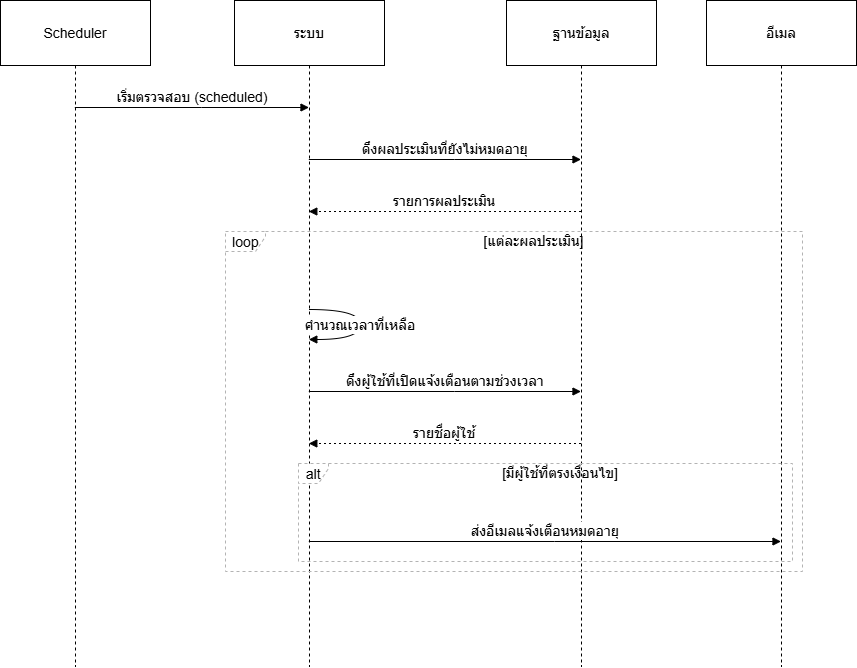

The diagram above was exported from draw.io. Its source (the exported page's mxGraphModel, read from the mxfile embedded in the PNG):
<mxGraphModel dx="1678" dy="874" grid="1" gridSize="10" guides="1" tooltips="1" connect="1" arrows="1" fold="1" page="1" pageScale="1" pageWidth="850" pageHeight="1100" math="0" shadow="0">
  <root>
    <mxCell id="0" />
    <mxCell id="1" parent="0" />
    <mxCell id="BZO9qjG_skwUZRSyh05o-1" parent="1" style="shape=umlLifeline;perimeter=lifelinePerimeter;whiteSpace=wrap;container=1;dropTarget=0;collapsible=0;recursiveResize=0;outlineConnect=0;portConstraint=eastwest;newEdgeStyle={&quot;edgeStyle&quot;:&quot;elbowEdgeStyle&quot;,&quot;elbow&quot;:&quot;vertical&quot;,&quot;curved&quot;:0,&quot;rounded&quot;:0};size=65;fontSize=14;" value="Scheduler" vertex="1">
      <mxGeometry height="666" width="150" x="20" y="20" as="geometry" />
    </mxCell>
    <mxCell id="BZO9qjG_skwUZRSyh05o-2" parent="1" style="shape=umlLifeline;perimeter=lifelinePerimeter;whiteSpace=wrap;container=1;dropTarget=0;collapsible=0;recursiveResize=0;outlineConnect=0;portConstraint=eastwest;newEdgeStyle={&quot;edgeStyle&quot;:&quot;elbowEdgeStyle&quot;,&quot;elbow&quot;:&quot;vertical&quot;,&quot;curved&quot;:0,&quot;rounded&quot;:0};size=65;fontSize=14;" value="ระบบ" vertex="1">
      <mxGeometry height="666" width="150" x="254" y="20" as="geometry" />
    </mxCell>
    <mxCell id="BZO9qjG_skwUZRSyh05o-3" parent="1" style="shape=umlLifeline;perimeter=lifelinePerimeter;whiteSpace=wrap;container=1;dropTarget=0;collapsible=0;recursiveResize=0;outlineConnect=0;portConstraint=eastwest;newEdgeStyle={&quot;edgeStyle&quot;:&quot;elbowEdgeStyle&quot;,&quot;elbow&quot;:&quot;vertical&quot;,&quot;curved&quot;:0,&quot;rounded&quot;:0};size=65;fontSize=14;" value="ฐานข้อมูล" vertex="1">
      <mxGeometry height="666" width="150" x="526" y="20" as="geometry" />
    </mxCell>
    <mxCell id="BZO9qjG_skwUZRSyh05o-4" parent="1" style="shape=umlLifeline;perimeter=lifelinePerimeter;whiteSpace=wrap;container=1;dropTarget=0;collapsible=0;recursiveResize=0;outlineConnect=0;portConstraint=eastwest;newEdgeStyle={&quot;edgeStyle&quot;:&quot;elbowEdgeStyle&quot;,&quot;elbow&quot;:&quot;vertical&quot;,&quot;curved&quot;:0,&quot;rounded&quot;:0};size=65;fontSize=14;" value="อีเมล" vertex="1">
      <mxGeometry height="666" width="150" x="726" y="20" as="geometry" />
    </mxCell>
    <mxCell id="BZO9qjG_skwUZRSyh05o-5" parent="1" style="shape=umlFrame;dashed=1;pointerEvents=0;dropTarget=0;strokeColor=#B3B3B3;height=20;width=30;fontSize=14;" value="alt" vertex="1">
      <mxGeometry height="98" width="494" x="318" y="483" as="geometry" />
    </mxCell>
    <mxCell id="BZO9qjG_skwUZRSyh05o-6" parent="BZO9qjG_skwUZRSyh05o-5" style="text;strokeColor=none;fillColor=none;align=center;verticalAlign=middle;whiteSpace=wrap;fontSize=14;" value="[มีผู้ใช้ที่ตรงเงื่อนไข]" vertex="1">
      <mxGeometry height="20" width="464" x="30" as="geometry" />
    </mxCell>
    <mxCell id="BZO9qjG_skwUZRSyh05o-7" parent="1" style="shape=umlFrame;dashed=1;pointerEvents=0;dropTarget=0;strokeColor=#B3B3B3;height=20;width=40;fontSize=14;" value="loop" vertex="1">
      <mxGeometry height="340" width="577" x="245" y="251" as="geometry" />
    </mxCell>
    <mxCell id="BZO9qjG_skwUZRSyh05o-8" parent="BZO9qjG_skwUZRSyh05o-7" style="text;strokeColor=none;fillColor=none;align=center;verticalAlign=middle;whiteSpace=wrap;fontSize=14;" value="[แต่ละผลประเมิน]" vertex="1">
      <mxGeometry height="20" width="537" x="40" as="geometry" />
    </mxCell>
    <mxCell id="BZO9qjG_skwUZRSyh05o-9" edge="1" parent="1" source="BZO9qjG_skwUZRSyh05o-1" style="verticalAlign=bottom;edgeStyle=elbowEdgeStyle;elbow=vertical;curved=0;rounded=0;endArrow=block;fontSize=14;" target="BZO9qjG_skwUZRSyh05o-2" value="เริ่มตรวจสอบ (scheduled)">
      <mxGeometry relative="1" as="geometry">
        <Array as="points">
          <mxPoint x="221" y="127" />
        </Array>
      </mxGeometry>
    </mxCell>
    <mxCell id="BZO9qjG_skwUZRSyh05o-10" edge="1" parent="1" source="BZO9qjG_skwUZRSyh05o-2" style="verticalAlign=bottom;edgeStyle=elbowEdgeStyle;elbow=vertical;curved=0;rounded=0;endArrow=block;fontSize=14;" target="BZO9qjG_skwUZRSyh05o-3" value="ดึงผลประเมินที่ยังไม่หมดอายุ">
      <mxGeometry relative="1" as="geometry">
        <Array as="points">
          <mxPoint x="474" y="179" />
        </Array>
      </mxGeometry>
    </mxCell>
    <mxCell id="BZO9qjG_skwUZRSyh05o-11" edge="1" parent="1" source="BZO9qjG_skwUZRSyh05o-3" style="verticalAlign=bottom;edgeStyle=elbowEdgeStyle;elbow=vertical;curved=0;rounded=0;dashed=1;dashPattern=2 3;endArrow=block;fontSize=14;" target="BZO9qjG_skwUZRSyh05o-2" value="รายการผลประเมิน">
      <mxGeometry relative="1" as="geometry">
        <Array as="points">
          <mxPoint x="477" y="231" />
        </Array>
      </mxGeometry>
    </mxCell>
    <mxCell id="BZO9qjG_skwUZRSyh05o-12" edge="1" parent="1" source="BZO9qjG_skwUZRSyh05o-2" style="curved=1;endArrow=block;rounded=0;fontSize=14;" target="BZO9qjG_skwUZRSyh05o-2" value="คำนวณเวลาที่เหลือ">
      <mxGeometry relative="1" as="geometry">
        <Array as="points">
          <mxPoint x="380" y="329" />
          <mxPoint x="380" y="359" />
        </Array>
      </mxGeometry>
    </mxCell>
    <mxCell id="BZO9qjG_skwUZRSyh05o-13" edge="1" parent="1" source="BZO9qjG_skwUZRSyh05o-2" style="verticalAlign=bottom;edgeStyle=elbowEdgeStyle;elbow=vertical;curved=0;rounded=0;endArrow=block;fontSize=14;" target="BZO9qjG_skwUZRSyh05o-3" value="ดึงผู้ใช้ที่เปิดแจ้งเตือนตามช่วงเวลา">
      <mxGeometry relative="1" as="geometry">
        <Array as="points">
          <mxPoint x="474" y="411" />
        </Array>
      </mxGeometry>
    </mxCell>
    <mxCell id="BZO9qjG_skwUZRSyh05o-14" edge="1" parent="1" source="BZO9qjG_skwUZRSyh05o-3" style="verticalAlign=bottom;edgeStyle=elbowEdgeStyle;elbow=vertical;curved=0;rounded=0;dashed=1;dashPattern=2 3;endArrow=block;fontSize=14;" target="BZO9qjG_skwUZRSyh05o-2" value="รายชื่อผู้ใช้">
      <mxGeometry relative="1" as="geometry">
        <Array as="points">
          <mxPoint x="477" y="463" />
        </Array>
      </mxGeometry>
    </mxCell>
    <mxCell id="BZO9qjG_skwUZRSyh05o-15" edge="1" parent="1" source="BZO9qjG_skwUZRSyh05o-2" style="verticalAlign=bottom;edgeStyle=elbowEdgeStyle;elbow=vertical;curved=0;rounded=0;endArrow=block;fontSize=14;" target="BZO9qjG_skwUZRSyh05o-4" value="ส่งอีเมลแจ้งเตือนหมดอายุ">
      <mxGeometry relative="1" as="geometry">
        <Array as="points">
          <mxPoint x="574" y="561" />
        </Array>
      </mxGeometry>
    </mxCell>
  </root>
</mxGraphModel>